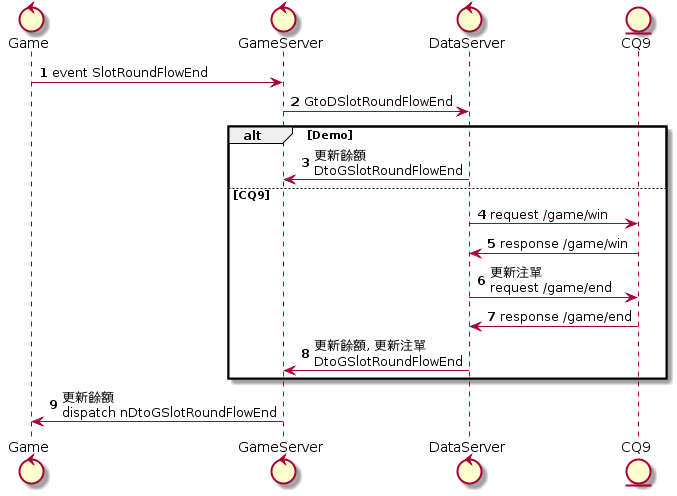

The diagram above was rendered by PlantUML. Its source (embedded in the PNG):
@startuml
control Game
control GameServer
control DataServer
entity CQ9

autonumber 1
Game -> GameServer: event SlotRoundFlowEnd
GameServer -> DataServer: GtoDSlotRoundFlowEnd
alt Demo
	DataServer -> GameServer: 更新餘額\nDtoGSlotRoundFlowEnd
else CQ9
	DataServer -> CQ9: request /game/win
	CQ9 -> DataServer: response /game/win
	DataServer -> CQ9: 更新注單\nrequest /game/end
	CQ9 -> DataServer: response /game/end
	DataServer -> GameServer: 更新餘額, 更新注單\nDtoGSlotRoundFlowEnd
end
GameServer -> Game: 更新餘額\ndispatch nDtoGSlotRoundFlowEnd
@enduml